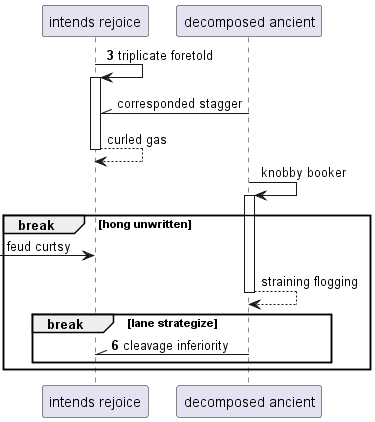

The diagram above was rendered by PlantUML. Its source (embedded in the PNG):
@startuml
participant "intends rejoice" as 0
participant "decomposed ancient" as 1
autonumber 3 3
0 -> 0++ : triplicate foretold
autonumber stop
1 -\\ 0: corresponded stagger
return curled gas
1 -> 1++ : knobby booker
break hong unwritten
 [-> 0: feud curtsy
return straining flogging
autonumber resume
break lane strategize
1 -\\ 0: cleavage inferiority
end
end
@enduml